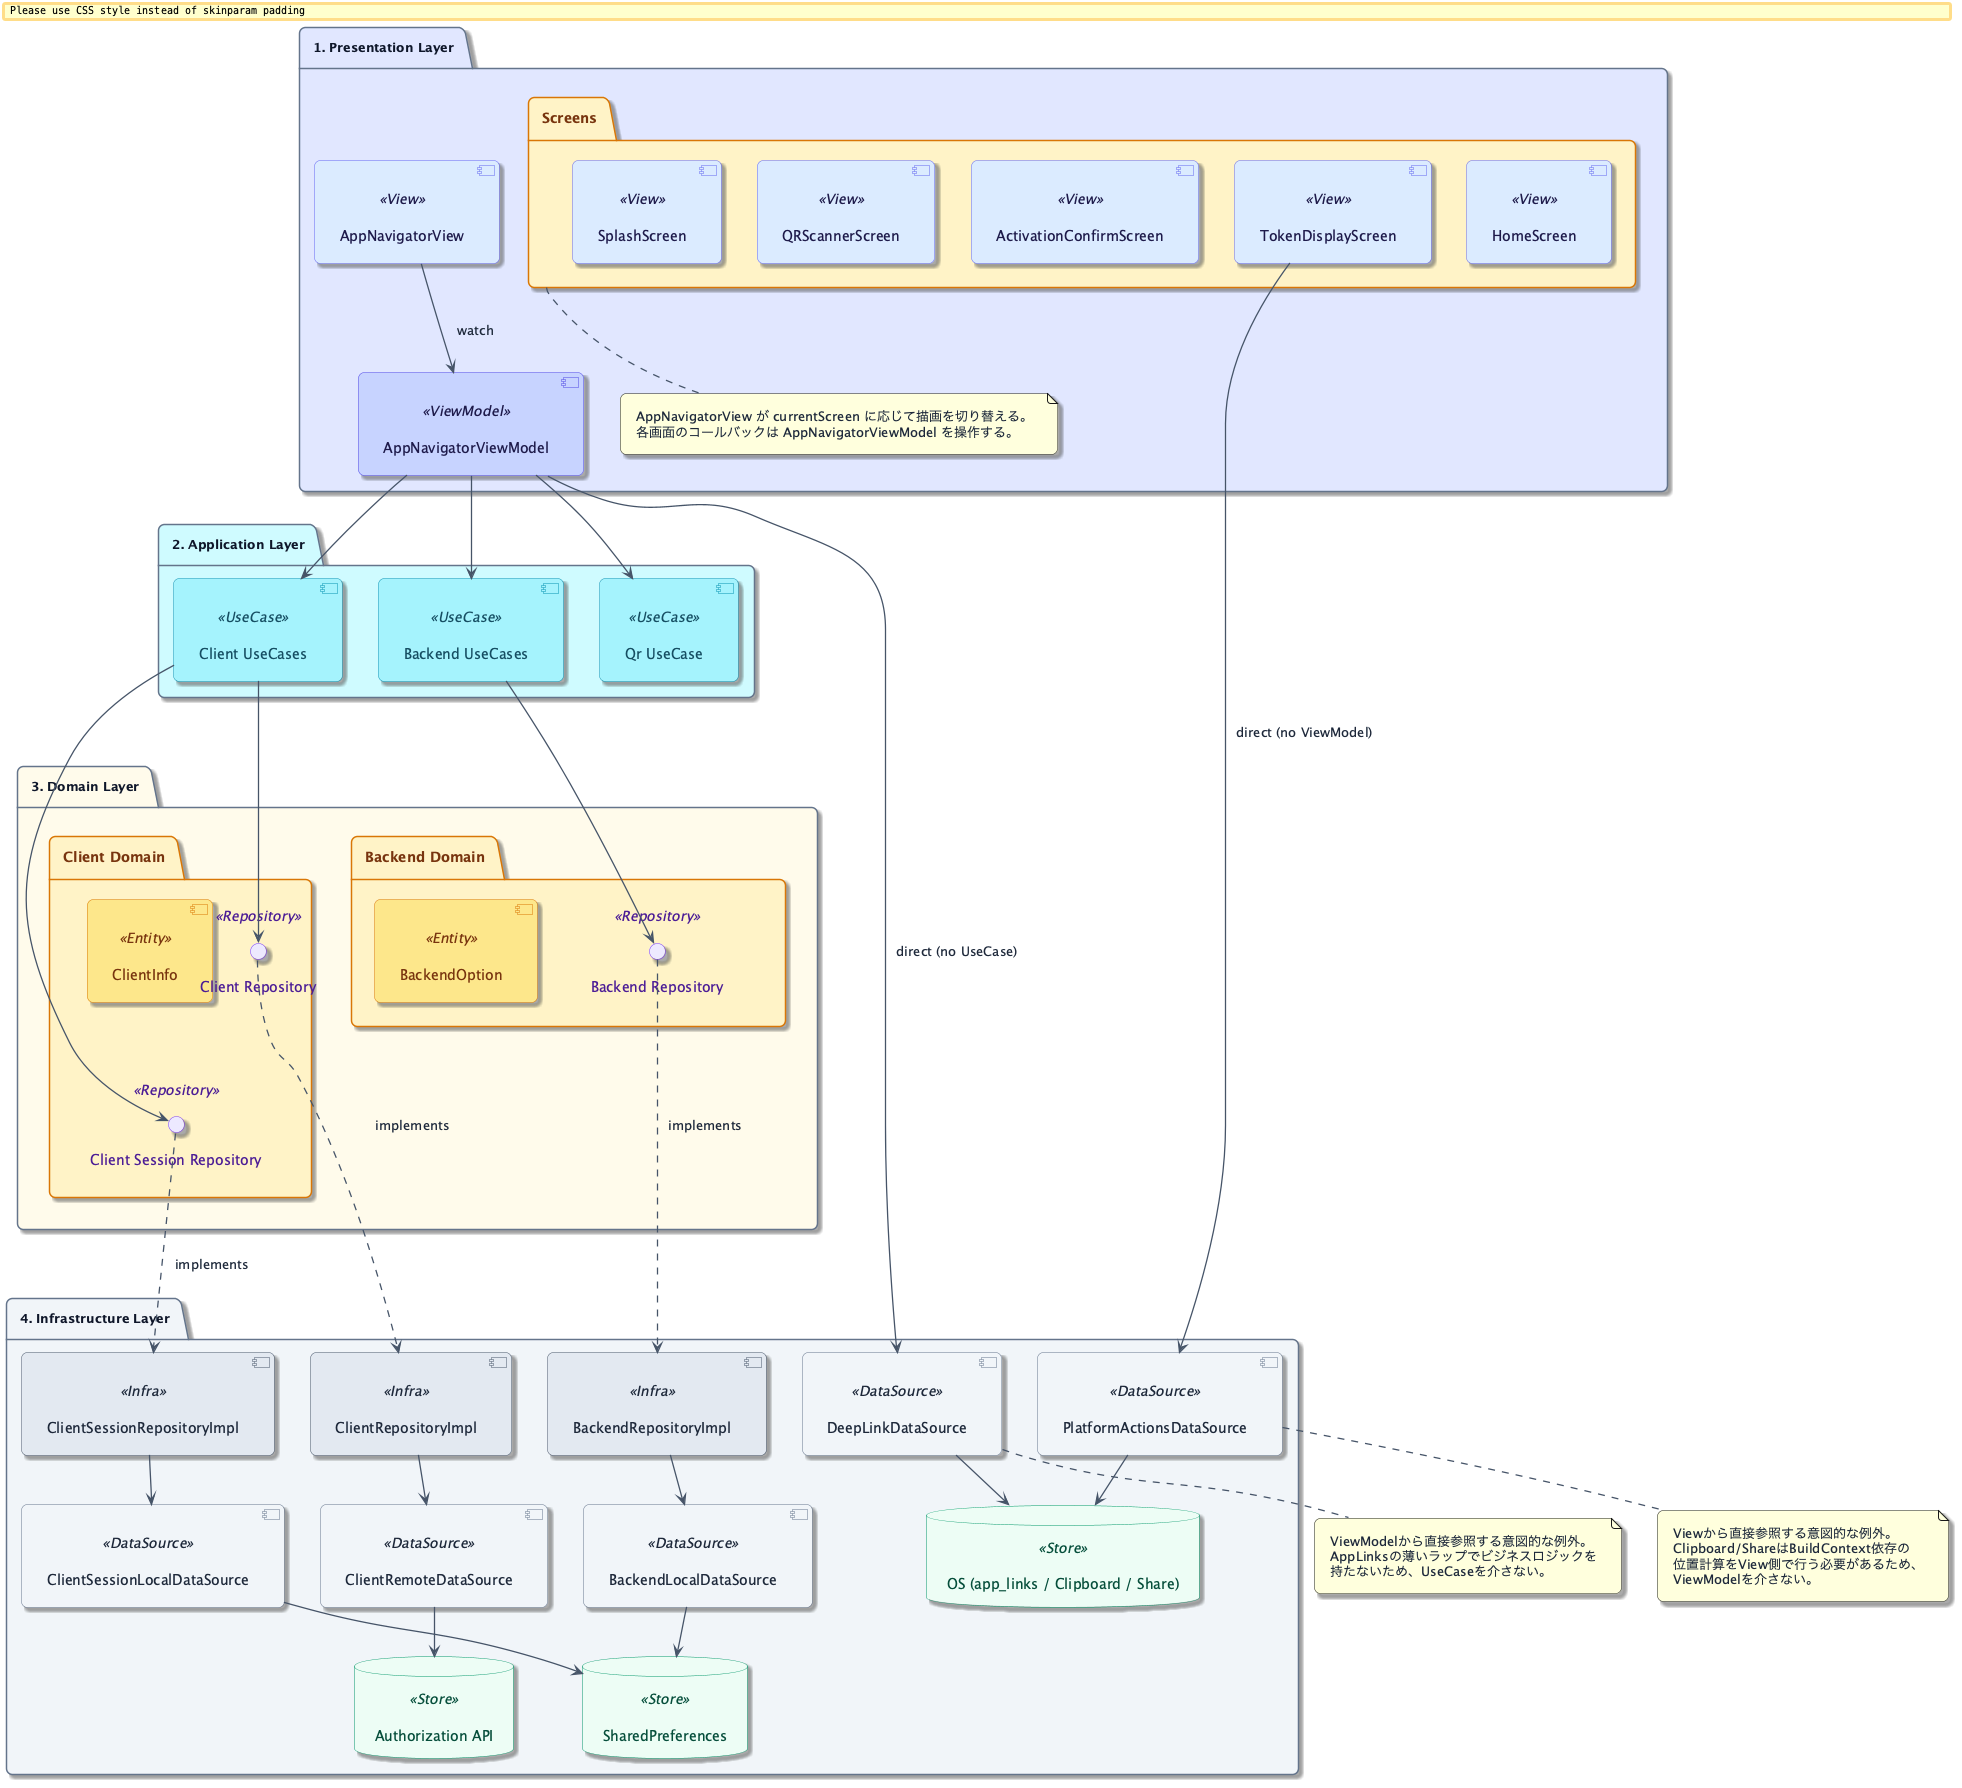

The diagram above was rendered by PlantUML. Its source (embedded in the PNG):
@startuml
' authorization-mobile の MVVM + Clean Architecture 構成図
' bobtabo/authorization の docs/architecture/backend.puml のモバイル版（配色・ステレオタイプ規約を踏襲）
skinparam shadowing true
skinparam roundcorner 12
skinparam Padding 10
skinparam BoxPadding 8
skinparam nodesep 36
skinparam ranksep 48
top to bottom direction

skinparam defaultFontColor #1E293B
skinparam ArrowColor #475569
skinparam ArrowThickness 1.3

skinparam package {
    BorderColor #64748B
    FontColor #0F172A
    FontStyle bold
    FontSize 13
}

skinparam component<<View>> {
    BackgroundColor #DBEAFE
    BorderColor #6366F1
    FontColor #1E1B4B
}
skinparam component<<ViewModel>> {
    BackgroundColor #C7D2FE
    BorderColor #4F46E5
    FontColor #1E1B4B
}
skinparam component<<UseCase>> {
    BackgroundColor #A5F3FC
    BorderColor #0891B2
    FontColor #164E63
}
skinparam component<<Entity>> {
    BackgroundColor #FDE68A
    BorderColor #D97706
    FontColor #78350F
}
skinparam component<<Infra>> {
    BackgroundColor #E2E8F0
    BorderColor #475569
    FontColor #1E293B
}
skinparam component<<DataSource>> {
    BackgroundColor #F1F5F9
    BorderColor #64748B
    FontColor #1E293B
}

skinparam interface<<Repository>> {
    BackgroundColor #EDE9FE
    BorderColor #7C3AED
    FontColor #4C1D95
}

skinparam database<<Store>> {
    BackgroundColor #ECFDF5
    BorderColor #059669
    FontColor #064E3B
}

skinparam folder {
    BackgroundColor #FEF3C7
    BorderColor #D97706
    FontColor #78350F
}

package "1. Presentation Layer" #E0E7FF {
    [AppNavigatorView] <<View>>
    folder "Screens" {
        [SplashScreen] <<View>>
        [QRScannerScreen] <<View>>
        [ActivationConfirmScreen] <<View>>
        [TokenDisplayScreen] <<View>>
        [HomeScreen] <<View>>
        [SplashScreen] -[hidden]right- [QRScannerScreen]
        [QRScannerScreen] -[hidden]right- [ActivationConfirmScreen]
        [ActivationConfirmScreen] -[hidden]right- [TokenDisplayScreen]
        [TokenDisplayScreen] -[hidden]right- [HomeScreen]
    }
    [AppNavigatorViewModel] <<ViewModel>>
    [AppNavigatorView] -[hidden]right- "Screens"
    "Screens" -[hidden]right- [AppNavigatorViewModel]

    note bottom of "Screens"
      AppNavigatorView が currentScreen に応じて描画を切り替える。
      各画面のコールバックは AppNavigatorViewModel を操作する。
    end note
}

package "2. Application Layer" #CFFAFE {
    [Client UseCases] <<UseCase>>
    [Backend UseCases] <<UseCase>>
    [Qr UseCase] <<UseCase>>
    [Client UseCases] -[hidden]right- [Backend UseCases]
    [Backend UseCases] -[hidden]right- [Qr UseCase]
}

package "3. Domain Layer" #FFFBEB {
    folder "Client Domain" {
        [ClientInfo] <<Entity>>
        interface "Client Repository" <<Repository>>
        interface "Client Session Repository" <<Repository>>
        [ClientInfo] -[hidden]right- "Client Repository"
        "Client Repository" -[hidden]down- "Client Session Repository"
    }
    folder "Backend Domain" {
        [BackendOption] <<Entity>>
        interface "Backend Repository" <<Repository>>
    }
    "Client Domain" -[hidden]right- "Backend Domain"
}

package "4. Infrastructure Layer" #F1F5F9 {
    [ClientRepositoryImpl] <<Infra>>
    [ClientSessionRepositoryImpl] <<Infra>>
    [BackendRepositoryImpl] <<Infra>>
    [ClientRemoteDataSource] <<DataSource>>
    [ClientSessionLocalDataSource] <<DataSource>>
    [BackendLocalDataSource] <<DataSource>>
    [DeepLinkDataSource] <<DataSource>>
    [PlatformActionsDataSource] <<DataSource>>
    database "Authorization API" as api <<Store>>
    database "SharedPreferences" as prefs <<Store>>
    database "OS (app_links / Clipboard / Share)" as osPlatform <<Store>>

    [ClientRepositoryImpl] -[hidden]right- [ClientSessionRepositoryImpl]
    [ClientSessionRepositoryImpl] -[hidden]right- [BackendRepositoryImpl]
}

[AppNavigatorView] -down-> [AppNavigatorViewModel] : watch

[AppNavigatorViewModel] -down-> [Client UseCases]
[AppNavigatorViewModel] -down-> [Backend UseCases]
[AppNavigatorViewModel] -down-> [Qr UseCase]

[Client UseCases] -down-> "Client Repository"
[Client UseCases] -down-> "Client Session Repository"
[Backend UseCases] -down-> "Backend Repository"

' 下向きで「実装」を示す（backend.puml と同じ表現）
"Client Repository" ..> [ClientRepositoryImpl] : implements
"Client Session Repository" ..> [ClientSessionRepositoryImpl] : implements
"Backend Repository" ..> [BackendRepositoryImpl] : implements

[ClientRepositoryImpl] -down-> [ClientRemoteDataSource]
[ClientSessionRepositoryImpl] -down-> [ClientSessionLocalDataSource]
[BackendRepositoryImpl] -down-> [BackendLocalDataSource]

[ClientRemoteDataSource] -down-> api
[ClientSessionLocalDataSource] -down-> prefs
[BackendLocalDataSource] -down-> prefs
[DeepLinkDataSource] -down-> osPlatform
[PlatformActionsDataSource] -down-> osPlatform

' 意図的なレイヤー越え（純粋なプラットフォーム操作のため、UseCase/Repositoryを介さない）
[AppNavigatorViewModel] -down-> [DeepLinkDataSource] : direct (no UseCase)
[TokenDisplayScreen] -down-> [PlatformActionsDataSource] : direct (no ViewModel)

note bottom of [DeepLinkDataSource]
  ViewModelから直接参照する意図的な例外。
  AppLinksの薄いラップでビジネスロジックを
  持たないため、UseCaseを介さない。
end note

note bottom of [PlatformActionsDataSource]
  Viewから直接参照する意図的な例外。
  Clipboard/ShareはBuildContext依存の
  位置計算をView側で行う必要があるため、
  ViewModelを介さない。
end note

@enduml